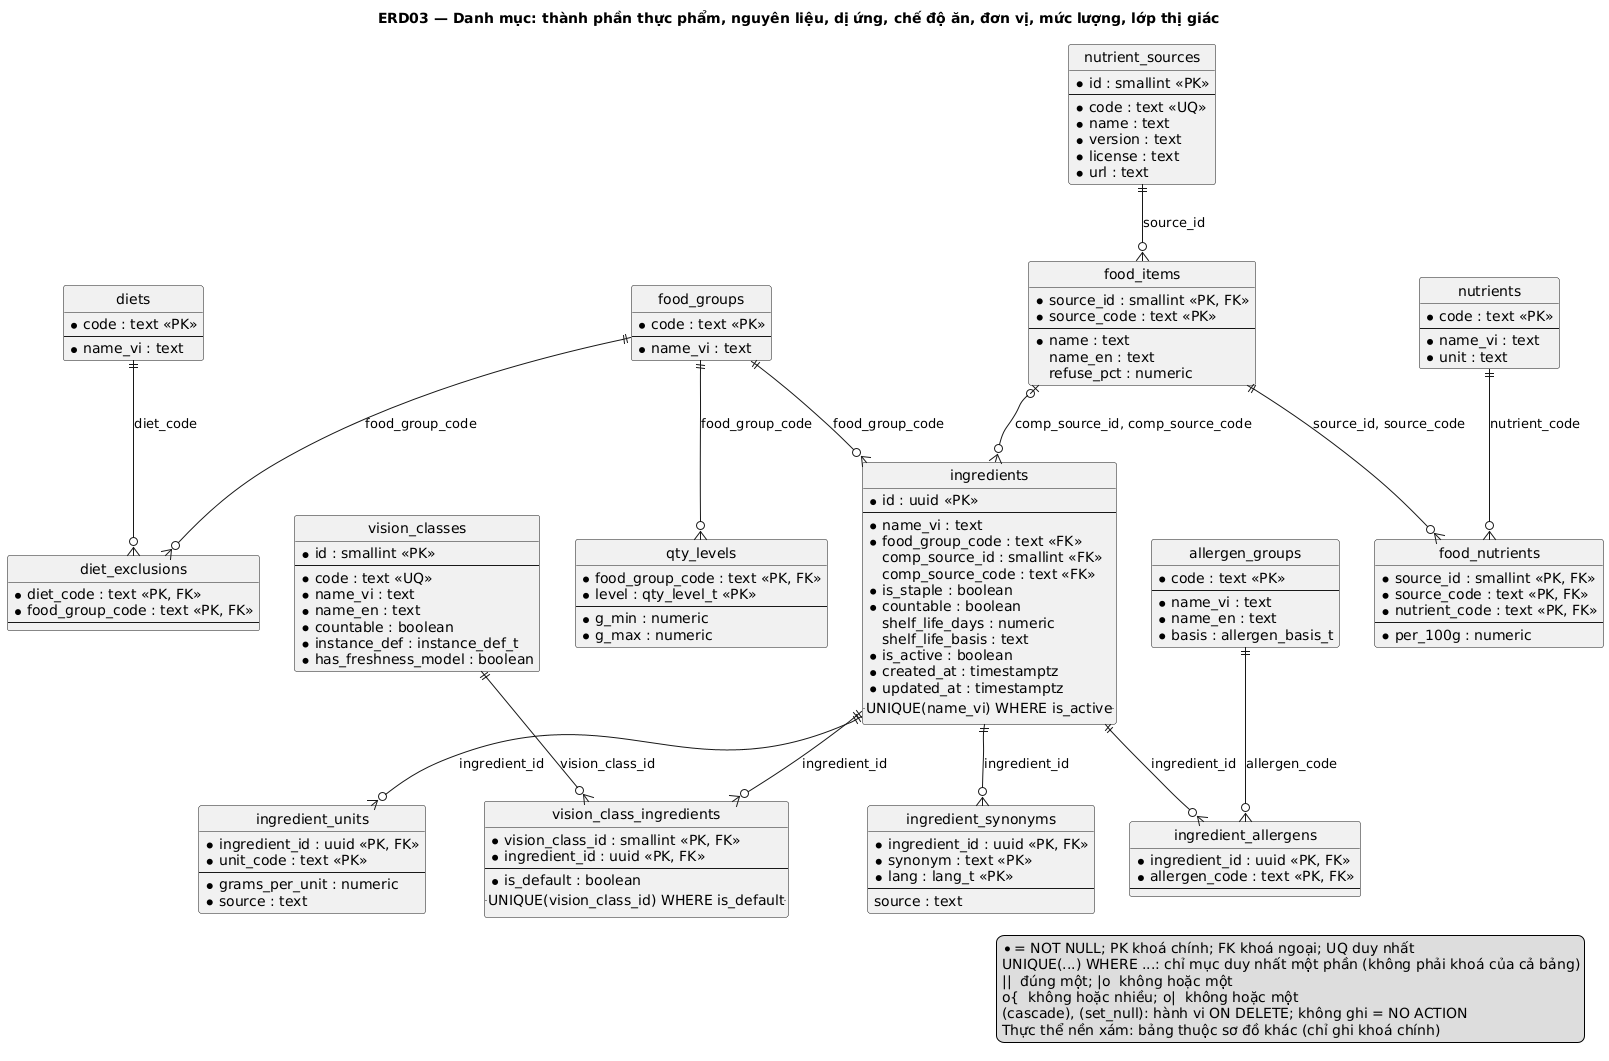

The diagram above was rendered by PlantUML. Its source (embedded in the PNG):
@startuml
title ERD03 — Danh mục: thành phần thực phẩm, nguyên liệu, dị ứng, chế độ ăn, đơn vị, mức lượng, lớp thị giác
hide circle

entity "food_groups" as food_groups {
  * code : text <<PK>>
  --
  * name_vi : text
}
entity "nutrient_sources" as nutrient_sources {
  * id : smallint <<PK>>
  --
  * code : text <<UQ>>
  * name : text
  * version : text
  * license : text
  * url : text
}
entity "food_items" as food_items {
  * source_id : smallint <<PK, FK>>
  * source_code : text <<PK>>
  --
  * name : text
    name_en : text
    refuse_pct : numeric
}
entity "nutrients" as nutrients {
  * code : text <<PK>>
  --
  * name_vi : text
  * unit : text
}
entity "food_nutrients" as food_nutrients {
  * source_id : smallint <<PK, FK>>
  * source_code : text <<PK, FK>>
  * nutrient_code : text <<PK, FK>>
  --
  * per_100g : numeric
}
entity "allergen_groups" as allergen_groups {
  * code : text <<PK>>
  --
  * name_vi : text
  * name_en : text
  * basis : allergen_basis_t
}
entity "diets" as diets {
  * code : text <<PK>>
  --
  * name_vi : text
}
entity "diet_exclusions" as diet_exclusions {
  * diet_code : text <<PK, FK>>
  * food_group_code : text <<PK, FK>>
  --
}
entity "ingredients" as ingredients {
  * id : uuid <<PK>>
  --
  * name_vi : text
  * food_group_code : text <<FK>>
    comp_source_id : smallint <<FK>>
    comp_source_code : text <<FK>>
  * is_staple : boolean
  * countable : boolean
    shelf_life_days : numeric
    shelf_life_basis : text
  * is_active : boolean
  * created_at : timestamptz
  * updated_at : timestamptz
  .. UNIQUE(name_vi) WHERE is_active ..
}
entity "ingredient_synonyms" as ingredient_synonyms {
  * ingredient_id : uuid <<PK, FK>>
  * synonym : text <<PK>>
  * lang : lang_t <<PK>>
  --
    source : text
}
entity "ingredient_allergens" as ingredient_allergens {
  * ingredient_id : uuid <<PK, FK>>
  * allergen_code : text <<PK, FK>>
  --
}
entity "ingredient_units" as ingredient_units {
  * ingredient_id : uuid <<PK, FK>>
  * unit_code : text <<PK>>
  --
  * grams_per_unit : numeric
  * source : text
}
entity "qty_levels" as qty_levels {
  * food_group_code : text <<PK, FK>>
  * level : qty_level_t <<PK>>
  --
  * g_min : numeric
  * g_max : numeric
}
entity "vision_classes" as vision_classes {
  * id : smallint <<PK>>
  --
  * code : text <<UQ>>
  * name_vi : text
  * name_en : text
  * countable : boolean
  * instance_def : instance_def_t
  * has_freshness_model : boolean
}
entity "vision_class_ingredients" as vision_class_ingredients {
  * vision_class_id : smallint <<PK, FK>>
  * ingredient_id : uuid <<PK, FK>>
  --
  * is_default : boolean
  .. UNIQUE(vision_class_id) WHERE is_default ..
}

nutrient_sources ||--o{ food_items : source_id
nutrients ||--o{ food_nutrients : nutrient_code
food_items ||--o{ food_nutrients : source_id, source_code
diets ||--o{ diet_exclusions : diet_code
food_groups ||--o{ diet_exclusions : food_group_code
food_groups ||--o{ ingredients : food_group_code
food_items |o--o{ ingredients : comp_source_id, comp_source_code
ingredients ||--o{ ingredient_synonyms : ingredient_id
ingredients ||--o{ ingredient_allergens : ingredient_id
allergen_groups ||--o{ ingredient_allergens : allergen_code
ingredients ||--o{ ingredient_units : ingredient_id
food_groups ||--o{ qty_levels : food_group_code
vision_classes ||--o{ vision_class_ingredients : vision_class_id
ingredients ||--o{ vision_class_ingredients : ingredient_id

legend right
  * = NOT NULL; PK khoá chính; FK khoá ngoại; UQ duy nhất
  UNIQUE(...) WHERE ...: chỉ mục duy nhất một phần (không phải khoá của cả bảng)
  ||  đúng một; |o  không hoặc một
  o{  không hoặc nhiều; o|  không hoặc một
  (cascade), (set_null): hành vi ON DELETE; không ghi = NO ACTION
  Thực thể nền xám: bảng thuộc sơ đồ khác (chỉ ghi khoá chính)
endlegend

@enduml